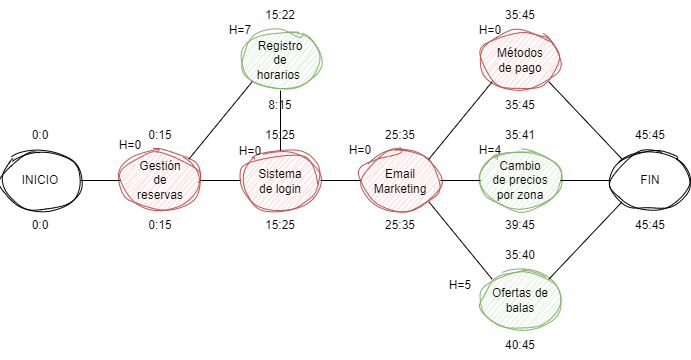

The diagram above was exported from draw.io. Its source (the exported page's mxGraphModel, read from the mxfile embedded in the PNG):
<mxGraphModel dx="1560" dy="395" grid="1" gridSize="10" guides="1" tooltips="1" connect="1" arrows="1" fold="1" page="1" pageScale="1" pageWidth="827" pageHeight="1169" math="0" shadow="0">
  <root>
    <mxCell id="0" />
    <mxCell id="1" parent="0" />
    <mxCell id="aXV11SL7jXLwGW7I3GXy-1" value="" style="ellipse;whiteSpace=wrap;html=1;sketch=1;curveFitting=1;jiggle=2;" vertex="1" parent="1">
      <mxGeometry x="-40" y="180" width="80" height="60" as="geometry" />
    </mxCell>
    <mxCell id="aXV11SL7jXLwGW7I3GXy-2" value="" style="ellipse;whiteSpace=wrap;html=1;sketch=1;curveFitting=1;jiggle=2;fillColor=#f8cecc;strokeColor=#b85450;" vertex="1" parent="1">
      <mxGeometry x="80" y="180" width="80" height="60" as="geometry" />
    </mxCell>
    <mxCell id="aXV11SL7jXLwGW7I3GXy-3" value="" style="ellipse;whiteSpace=wrap;html=1;sketch=1;curveFitting=1;jiggle=2;fillColor=#d5e8d4;strokeColor=#82b366;" vertex="1" parent="1">
      <mxGeometry x="200" y="60" width="80" height="60" as="geometry" />
    </mxCell>
    <mxCell id="aXV11SL7jXLwGW7I3GXy-4" value="" style="ellipse;whiteSpace=wrap;html=1;sketch=1;curveFitting=1;jiggle=2;fillColor=#f8cecc;strokeColor=#b85450;" vertex="1" parent="1">
      <mxGeometry x="200" y="180" width="80" height="60" as="geometry" />
    </mxCell>
    <mxCell id="aXV11SL7jXLwGW7I3GXy-5" value="" style="ellipse;whiteSpace=wrap;html=1;sketch=1;curveFitting=1;jiggle=2;fillColor=#f8cecc;strokeColor=#b85450;" vertex="1" parent="1">
      <mxGeometry x="320" y="180" width="80" height="60" as="geometry" />
    </mxCell>
    <mxCell id="aXV11SL7jXLwGW7I3GXy-6" value="" style="ellipse;whiteSpace=wrap;html=1;sketch=1;curveFitting=1;jiggle=2;fillColor=#f8cecc;strokeColor=#b85450;" vertex="1" parent="1">
      <mxGeometry x="440" y="60" width="80" height="60" as="geometry" />
    </mxCell>
    <mxCell id="aXV11SL7jXLwGW7I3GXy-7" value="" style="ellipse;whiteSpace=wrap;html=1;sketch=1;curveFitting=1;jiggle=2;fillColor=#d5e8d4;strokeColor=#82b366;" vertex="1" parent="1">
      <mxGeometry x="440" y="180" width="80" height="60" as="geometry" />
    </mxCell>
    <mxCell id="aXV11SL7jXLwGW7I3GXy-8" value="" style="ellipse;whiteSpace=wrap;html=1;sketch=1;curveFitting=1;jiggle=2;fillColor=#d5e8d4;strokeColor=#82b366;" vertex="1" parent="1">
      <mxGeometry x="440" y="300" width="80" height="60" as="geometry" />
    </mxCell>
    <mxCell id="aXV11SL7jXLwGW7I3GXy-9" value="" style="ellipse;whiteSpace=wrap;html=1;sketch=1;curveFitting=1;jiggle=2;" vertex="1" parent="1">
      <mxGeometry x="570" y="180" width="80" height="60" as="geometry" />
    </mxCell>
    <mxCell id="aXV11SL7jXLwGW7I3GXy-10" value="INICIO" style="text;html=1;align=center;verticalAlign=middle;whiteSpace=wrap;rounded=0;" vertex="1" parent="1">
      <mxGeometry x="-30" y="195" width="60" height="30" as="geometry" />
    </mxCell>
    <mxCell id="aXV11SL7jXLwGW7I3GXy-11" value="Gestión de reservas" style="text;html=1;align=center;verticalAlign=middle;whiteSpace=wrap;rounded=0;" vertex="1" parent="1">
      <mxGeometry x="90" y="195" width="60" height="30" as="geometry" />
    </mxCell>
    <mxCell id="aXV11SL7jXLwGW7I3GXy-12" value="Registro de horarios&amp;nbsp;" style="text;html=1;align=center;verticalAlign=middle;whiteSpace=wrap;rounded=0;" vertex="1" parent="1">
      <mxGeometry x="210" y="75" width="60" height="30" as="geometry" />
    </mxCell>
    <mxCell id="aXV11SL7jXLwGW7I3GXy-13" value="Sistema de login" style="text;html=1;align=center;verticalAlign=middle;whiteSpace=wrap;rounded=0;" vertex="1" parent="1">
      <mxGeometry x="210" y="196" width="60" height="30" as="geometry" />
    </mxCell>
    <mxCell id="aXV11SL7jXLwGW7I3GXy-14" value="Email Marketing" style="text;html=1;align=center;verticalAlign=middle;whiteSpace=wrap;rounded=0;" vertex="1" parent="1">
      <mxGeometry x="330" y="196" width="60" height="30" as="geometry" />
    </mxCell>
    <mxCell id="aXV11SL7jXLwGW7I3GXy-15" value="Métodos de pago" style="text;html=1;align=center;verticalAlign=middle;whiteSpace=wrap;rounded=0;" vertex="1" parent="1">
      <mxGeometry x="450" y="75" width="60" height="30" as="geometry" />
    </mxCell>
    <mxCell id="aXV11SL7jXLwGW7I3GXy-16" value="Cambio de precios por zona" style="text;html=1;align=center;verticalAlign=middle;whiteSpace=wrap;rounded=0;" vertex="1" parent="1">
      <mxGeometry x="450" y="195" width="60" height="30" as="geometry" />
    </mxCell>
    <mxCell id="aXV11SL7jXLwGW7I3GXy-19" value="Ofertas de balas" style="text;html=1;align=center;verticalAlign=middle;whiteSpace=wrap;rounded=0;" vertex="1" parent="1">
      <mxGeometry x="450" y="315" width="60" height="30" as="geometry" />
    </mxCell>
    <mxCell id="aXV11SL7jXLwGW7I3GXy-20" value="FIN" style="text;html=1;align=center;verticalAlign=middle;whiteSpace=wrap;rounded=0;" vertex="1" parent="1">
      <mxGeometry x="580" y="195" width="60" height="30" as="geometry" />
    </mxCell>
    <mxCell id="aXV11SL7jXLwGW7I3GXy-21" value="" style="endArrow=none;html=1;rounded=0;exitX=1;exitY=0.5;exitDx=0;exitDy=0;entryX=0;entryY=0.5;entryDx=0;entryDy=0;" edge="1" parent="1" source="aXV11SL7jXLwGW7I3GXy-1" target="aXV11SL7jXLwGW7I3GXy-2">
      <mxGeometry width="50" height="50" relative="1" as="geometry">
        <mxPoint x="70" y="350" as="sourcePoint" />
        <mxPoint x="120" y="300" as="targetPoint" />
      </mxGeometry>
    </mxCell>
    <mxCell id="aXV11SL7jXLwGW7I3GXy-22" value="" style="endArrow=none;html=1;rounded=0;exitX=1;exitY=0.5;exitDx=0;exitDy=0;entryX=0;entryY=0.5;entryDx=0;entryDy=0;" edge="1" parent="1" source="aXV11SL7jXLwGW7I3GXy-2" target="aXV11SL7jXLwGW7I3GXy-4">
      <mxGeometry width="50" height="50" relative="1" as="geometry">
        <mxPoint x="240" y="360" as="sourcePoint" />
        <mxPoint x="290" y="310" as="targetPoint" />
      </mxGeometry>
    </mxCell>
    <mxCell id="aXV11SL7jXLwGW7I3GXy-23" value="" style="endArrow=none;html=1;rounded=0;exitX=1;exitY=0.5;exitDx=0;exitDy=0;entryX=0;entryY=0.5;entryDx=0;entryDy=0;" edge="1" parent="1" source="aXV11SL7jXLwGW7I3GXy-4" target="aXV11SL7jXLwGW7I3GXy-5">
      <mxGeometry width="50" height="50" relative="1" as="geometry">
        <mxPoint x="290" y="330" as="sourcePoint" />
        <mxPoint x="340" y="280" as="targetPoint" />
      </mxGeometry>
    </mxCell>
    <mxCell id="aXV11SL7jXLwGW7I3GXy-25" value="" style="endArrow=none;html=1;rounded=0;exitX=1;exitY=0.5;exitDx=0;exitDy=0;entryX=0;entryY=0.5;entryDx=0;entryDy=0;" edge="1" parent="1" source="aXV11SL7jXLwGW7I3GXy-7" target="aXV11SL7jXLwGW7I3GXy-9">
      <mxGeometry width="50" height="50" relative="1" as="geometry">
        <mxPoint x="360" y="390" as="sourcePoint" />
        <mxPoint x="560" y="210" as="targetPoint" />
      </mxGeometry>
    </mxCell>
    <mxCell id="aXV11SL7jXLwGW7I3GXy-26" value="" style="endArrow=none;html=1;rounded=0;exitX=1;exitY=0;exitDx=0;exitDy=0;entryX=0;entryY=1;entryDx=0;entryDy=0;" edge="1" parent="1" source="aXV11SL7jXLwGW7I3GXy-2" target="aXV11SL7jXLwGW7I3GXy-3">
      <mxGeometry width="50" height="50" relative="1" as="geometry">
        <mxPoint x="140" y="390" as="sourcePoint" />
        <mxPoint x="190" y="340" as="targetPoint" />
      </mxGeometry>
    </mxCell>
    <mxCell id="aXV11SL7jXLwGW7I3GXy-27" value="" style="endArrow=none;html=1;rounded=0;entryX=0.5;entryY=1;entryDx=0;entryDy=0;exitX=0.5;exitY=1;exitDx=0;exitDy=0;" edge="1" parent="1" source="aXV11SL7jXLwGW7I3GXy-36" target="aXV11SL7jXLwGW7I3GXy-3">
      <mxGeometry width="50" height="50" relative="1" as="geometry">
        <mxPoint x="240" y="190" as="sourcePoint" />
        <mxPoint x="300" y="310" as="targetPoint" />
      </mxGeometry>
    </mxCell>
    <mxCell id="aXV11SL7jXLwGW7I3GXy-28" value="" style="endArrow=none;html=1;rounded=0;exitX=1;exitY=0;exitDx=0;exitDy=0;entryX=0;entryY=1;entryDx=0;entryDy=0;" edge="1" parent="1" source="aXV11SL7jXLwGW7I3GXy-5" target="aXV11SL7jXLwGW7I3GXy-6">
      <mxGeometry width="50" height="50" relative="1" as="geometry">
        <mxPoint x="360" y="360" as="sourcePoint" />
        <mxPoint x="410" y="310" as="targetPoint" />
      </mxGeometry>
    </mxCell>
    <mxCell id="aXV11SL7jXLwGW7I3GXy-31" value="" style="endArrow=none;html=1;rounded=0;entryX=1;entryY=0;entryDx=0;entryDy=0;exitX=0;exitY=1;exitDx=0;exitDy=0;" edge="1" parent="1" source="aXV11SL7jXLwGW7I3GXy-9" target="aXV11SL7jXLwGW7I3GXy-8">
      <mxGeometry width="50" height="50" relative="1" as="geometry">
        <mxPoint x="380" y="390" as="sourcePoint" />
        <mxPoint x="430" y="340" as="targetPoint" />
      </mxGeometry>
    </mxCell>
    <mxCell id="aXV11SL7jXLwGW7I3GXy-32" value="" style="endArrow=none;html=1;rounded=0;entryX=1;entryY=1;entryDx=0;entryDy=0;exitX=0;exitY=0;exitDx=0;exitDy=0;" edge="1" parent="1" source="aXV11SL7jXLwGW7I3GXy-9" target="aXV11SL7jXLwGW7I3GXy-6">
      <mxGeometry width="50" height="50" relative="1" as="geometry">
        <mxPoint x="300" y="340" as="sourcePoint" />
        <mxPoint x="410" y="220" as="targetPoint" />
      </mxGeometry>
    </mxCell>
    <mxCell id="aXV11SL7jXLwGW7I3GXy-33" value="0:0" style="text;html=1;align=center;verticalAlign=middle;whiteSpace=wrap;rounded=0;" vertex="1" parent="1">
      <mxGeometry x="-30" y="150" width="60" height="30" as="geometry" />
    </mxCell>
    <mxCell id="aXV11SL7jXLwGW7I3GXy-34" value="0:15" style="text;html=1;align=center;verticalAlign=middle;whiteSpace=wrap;rounded=0;" vertex="1" parent="1">
      <mxGeometry x="90" y="150" width="60" height="30" as="geometry" />
    </mxCell>
    <mxCell id="aXV11SL7jXLwGW7I3GXy-35" value="15:22" style="text;html=1;align=center;verticalAlign=middle;whiteSpace=wrap;rounded=0;" vertex="1" parent="1">
      <mxGeometry x="210" y="30" width="60" height="30" as="geometry" />
    </mxCell>
    <mxCell id="aXV11SL7jXLwGW7I3GXy-36" value="15:25" style="text;html=1;align=center;verticalAlign=middle;whiteSpace=wrap;rounded=0;" vertex="1" parent="1">
      <mxGeometry x="210" y="150" width="60" height="30" as="geometry" />
    </mxCell>
    <mxCell id="aXV11SL7jXLwGW7I3GXy-37" value="25:35" style="text;html=1;align=center;verticalAlign=middle;whiteSpace=wrap;rounded=0;" vertex="1" parent="1">
      <mxGeometry x="330" y="150" width="60" height="30" as="geometry" />
    </mxCell>
    <mxCell id="aXV11SL7jXLwGW7I3GXy-38" value="35:45" style="text;html=1;align=center;verticalAlign=middle;whiteSpace=wrap;rounded=0;" vertex="1" parent="1">
      <mxGeometry x="450" y="30" width="60" height="30" as="geometry" />
    </mxCell>
    <mxCell id="aXV11SL7jXLwGW7I3GXy-39" value="35:41" style="text;html=1;align=center;verticalAlign=middle;whiteSpace=wrap;rounded=0;" vertex="1" parent="1">
      <mxGeometry x="450" y="150" width="60" height="30" as="geometry" />
    </mxCell>
    <mxCell id="aXV11SL7jXLwGW7I3GXy-40" value="" style="endArrow=none;html=1;rounded=0;entryX=1;entryY=0.5;entryDx=0;entryDy=0;exitX=0;exitY=0.5;exitDx=0;exitDy=0;" edge="1" parent="1" source="aXV11SL7jXLwGW7I3GXy-7" target="aXV11SL7jXLwGW7I3GXy-5">
      <mxGeometry width="50" height="50" relative="1" as="geometry">
        <mxPoint x="180" y="360" as="sourcePoint" />
        <mxPoint x="230" y="310" as="targetPoint" />
      </mxGeometry>
    </mxCell>
    <mxCell id="aXV11SL7jXLwGW7I3GXy-41" value="" style="endArrow=none;html=1;rounded=0;entryX=1;entryY=1;entryDx=0;entryDy=0;exitX=0;exitY=0;exitDx=0;exitDy=0;" edge="1" parent="1" source="aXV11SL7jXLwGW7I3GXy-8" target="aXV11SL7jXLwGW7I3GXy-5">
      <mxGeometry width="50" height="50" relative="1" as="geometry">
        <mxPoint x="270" y="340" as="sourcePoint" />
        <mxPoint x="320" y="290" as="targetPoint" />
      </mxGeometry>
    </mxCell>
    <mxCell id="aXV11SL7jXLwGW7I3GXy-42" value="35:40" style="text;html=1;align=center;verticalAlign=middle;whiteSpace=wrap;rounded=0;" vertex="1" parent="1">
      <mxGeometry x="450" y="270" width="60" height="30" as="geometry" />
    </mxCell>
    <mxCell id="aXV11SL7jXLwGW7I3GXy-43" value="45:45" style="text;html=1;align=center;verticalAlign=middle;whiteSpace=wrap;rounded=0;" vertex="1" parent="1">
      <mxGeometry x="580" y="150" width="60" height="30" as="geometry" />
    </mxCell>
    <mxCell id="aXV11SL7jXLwGW7I3GXy-44" value="45:45" style="text;html=1;align=center;verticalAlign=middle;whiteSpace=wrap;rounded=0;" vertex="1" parent="1">
      <mxGeometry x="580" y="240" width="60" height="30" as="geometry" />
    </mxCell>
    <mxCell id="aXV11SL7jXLwGW7I3GXy-45" value="39:45" style="text;html=1;align=center;verticalAlign=middle;whiteSpace=wrap;rounded=0;" vertex="1" parent="1">
      <mxGeometry x="450" y="240" width="60" height="30" as="geometry" />
    </mxCell>
    <mxCell id="aXV11SL7jXLwGW7I3GXy-46" value="40:45" style="text;html=1;align=center;verticalAlign=middle;whiteSpace=wrap;rounded=0;" vertex="1" parent="1">
      <mxGeometry x="450" y="360" width="60" height="30" as="geometry" />
    </mxCell>
    <mxCell id="aXV11SL7jXLwGW7I3GXy-47" value="35:45" style="text;html=1;align=center;verticalAlign=middle;whiteSpace=wrap;rounded=0;" vertex="1" parent="1">
      <mxGeometry x="450" y="120" width="60" height="30" as="geometry" />
    </mxCell>
    <mxCell id="aXV11SL7jXLwGW7I3GXy-48" value="25:35" style="text;html=1;align=center;verticalAlign=middle;whiteSpace=wrap;rounded=0;" vertex="1" parent="1">
      <mxGeometry x="330" y="240" width="60" height="30" as="geometry" />
    </mxCell>
    <mxCell id="aXV11SL7jXLwGW7I3GXy-49" value="15:25" style="text;html=1;align=center;verticalAlign=middle;whiteSpace=wrap;rounded=0;" vertex="1" parent="1">
      <mxGeometry x="210" y="240" width="60" height="30" as="geometry" />
    </mxCell>
    <mxCell id="aXV11SL7jXLwGW7I3GXy-50" value="8:15" style="text;html=1;align=center;verticalAlign=middle;whiteSpace=wrap;rounded=0;" vertex="1" parent="1">
      <mxGeometry x="210" y="120" width="60" height="30" as="geometry" />
    </mxCell>
    <mxCell id="aXV11SL7jXLwGW7I3GXy-51" value="0:15" style="text;html=1;align=center;verticalAlign=middle;whiteSpace=wrap;rounded=0;" vertex="1" parent="1">
      <mxGeometry x="90" y="240" width="60" height="30" as="geometry" />
    </mxCell>
    <mxCell id="aXV11SL7jXLwGW7I3GXy-52" value="0:0" style="text;html=1;align=center;verticalAlign=middle;whiteSpace=wrap;rounded=0;" vertex="1" parent="1">
      <mxGeometry x="-30" y="240" width="60" height="30" as="geometry" />
    </mxCell>
    <mxCell id="aXV11SL7jXLwGW7I3GXy-53" value="H=7" style="text;html=1;align=center;verticalAlign=middle;whiteSpace=wrap;rounded=0;" vertex="1" parent="1">
      <mxGeometry x="170" y="45" width="60" height="30" as="geometry" />
    </mxCell>
    <mxCell id="aXV11SL7jXLwGW7I3GXy-54" value="H=0" style="text;html=1;align=center;verticalAlign=middle;whiteSpace=wrap;rounded=0;" vertex="1" parent="1">
      <mxGeometry x="60" y="160" width="60" height="30" as="geometry" />
    </mxCell>
    <mxCell id="aXV11SL7jXLwGW7I3GXy-55" value="H=0" style="text;html=1;align=center;verticalAlign=middle;whiteSpace=wrap;rounded=0;" vertex="1" parent="1">
      <mxGeometry x="180" y="166" width="60" height="30" as="geometry" />
    </mxCell>
    <mxCell id="aXV11SL7jXLwGW7I3GXy-56" value="H=0" style="text;html=1;align=center;verticalAlign=middle;whiteSpace=wrap;rounded=0;" vertex="1" parent="1">
      <mxGeometry x="290" y="165" width="60" height="30" as="geometry" />
    </mxCell>
    <mxCell id="aXV11SL7jXLwGW7I3GXy-58" value="H=0" style="text;html=1;align=center;verticalAlign=middle;whiteSpace=wrap;rounded=0;" vertex="1" parent="1">
      <mxGeometry x="420" y="45" width="60" height="30" as="geometry" />
    </mxCell>
    <mxCell id="aXV11SL7jXLwGW7I3GXy-59" value="H=4" style="text;html=1;align=center;verticalAlign=middle;whiteSpace=wrap;rounded=0;" vertex="1" parent="1">
      <mxGeometry x="420" y="165" width="60" height="30" as="geometry" />
    </mxCell>
    <mxCell id="aXV11SL7jXLwGW7I3GXy-60" value="H=5" style="text;html=1;align=center;verticalAlign=middle;whiteSpace=wrap;rounded=0;" vertex="1" parent="1">
      <mxGeometry x="390" y="300" width="60" height="30" as="geometry" />
    </mxCell>
  </root>
</mxGraphModel>